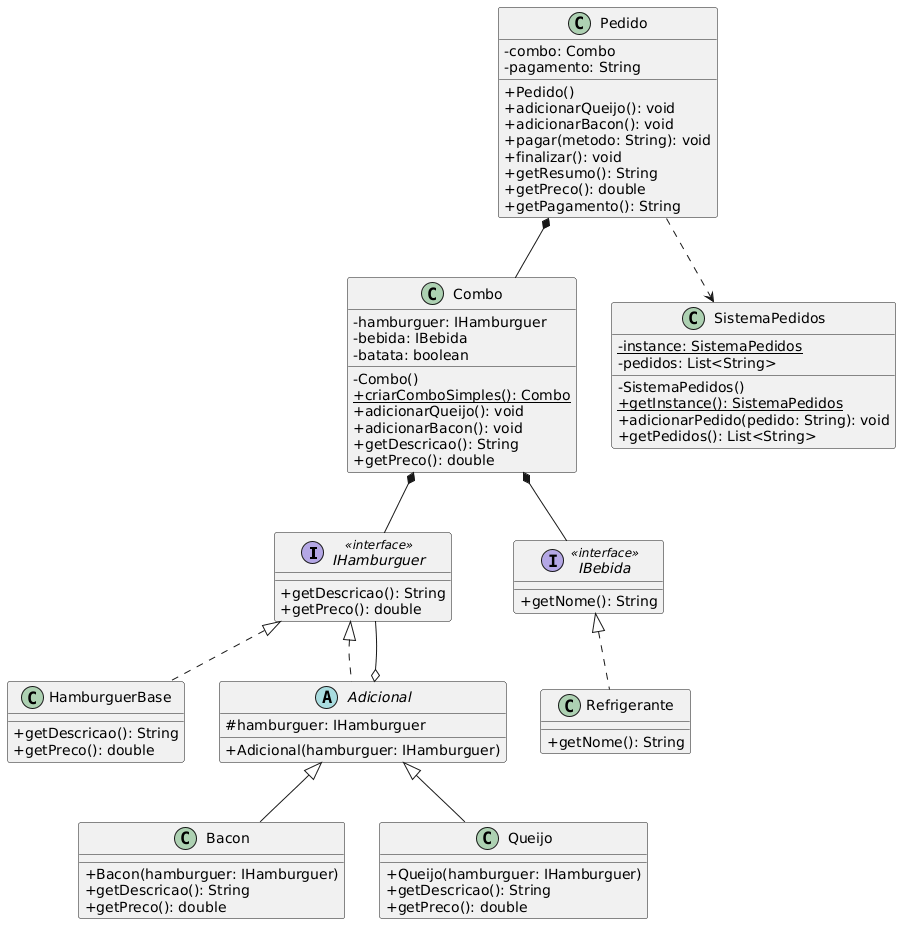

The diagram above was rendered by PlantUML. Its source (embedded in the PNG):
@startuml
skinparam classAttributeIconSize 0

interface IHamburguer <<interface>> {
    + getDescricao(): String
    + getPreco(): double
}

interface IBebida <<interface>> {
    + getNome(): String
}

class HamburguerBase implements IHamburguer {
    + getDescricao(): String
    + getPreco(): double
}

class Refrigerante implements IBebida {
    + getNome(): String
}

abstract class Adicional implements IHamburguer {
    # hamburguer: IHamburguer
    + Adicional(hamburguer: IHamburguer)
}

class Bacon extends Adicional {
    + Bacon(hamburguer: IHamburguer)
    + getDescricao(): String
    + getPreco(): double
}

class Queijo extends Adicional {
    + Queijo(hamburguer: IHamburguer)
    + getDescricao(): String
    + getPreco(): double
}

class Combo {
    - hamburguer: IHamburguer
    - bebida: IBebida
    - batata: boolean
    - Combo()
    + {static} criarComboSimples(): Combo
    + adicionarQueijo(): void
    + adicionarBacon(): void
    + getDescricao(): String
    + getPreco(): double
}

class Pedido {
    - combo: Combo
    - pagamento: String
    + Pedido()
    + adicionarQueijo(): void
    + adicionarBacon(): void
    + pagar(metodo: String): void
    + finalizar(): void
    + getResumo(): String
    + getPreco(): double
    + getPagamento(): String
}

class SistemaPedidos {
    - {static} instance: SistemaPedidos
    - pedidos: List<String>
    - SistemaPedidos()
    + {static} getInstance(): SistemaPedidos
    + adicionarPedido(pedido: String): void
    + getPedidos(): List<String>
}

' Relacionamentos
Adicional o-- IHamburguer
Combo *-- IHamburguer
Combo *-- IBebida
Pedido *-- Combo
Pedido ..> SistemaPedidos
@enduml